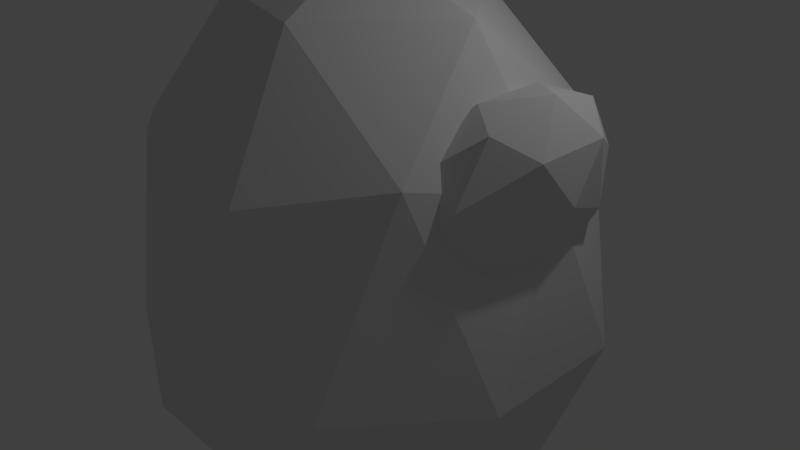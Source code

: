 # Source: untitled.blend  (saved by Blender 2.79.0; exported with 4.5.12 LTS)
import bpy
from mathutils import Matrix  # noqa: F401  (used for matrix-valued properties, if any)

bpy.ops.wm.read_factory_settings(use_empty=True)
scene = bpy.context.scene
scene.name = 'Scene'

# ---- collections
col_collection_1 = bpy.data.collections.new('Collection 1'); scene.collection.children.link(col_collection_1)

# ---- world
world_world = bpy.data.worlds.new('World'); scene.world = world_world
world_world.color = (0.05088, 0.05088, 0.05088)
world_world.use_sun_shadow = False
world_world.sun_shadow_jitter_overblur = 0.0
world_world.cycles.sampling_method = 'MANUAL'

# ---- cameras
cam_camera = bpy.data.cameras.new('Camera')
cam_camera.clip_end = 100.0
cam_camera.lens = 35.0
cam_camera.sensor_width = 32.0
cam_camera.sensor_height = 18.0
cam_camera.ortho_scale = 7.314
cam_camera.dof.focus_distance = 0.0
cam_camera.dof.aperture_fstop = 128.0

# ---- lights
light_lamp = bpy.data.lights.new('Lamp', 'POINT')
light_lamp.transmission_factor = 0.0
light_lamp.cutoff_distance = 30.0
light_lamp.energy = 100.0
light_lamp.shadow_buffer_clip_start = 1.001
light_lamp.shadow_soft_size = 0.1
light_lamp.shadow_maximum_resolution = 0.006
light_lamp.use_absolute_resolution = True

# ---- meshes
me_icosphere_001 = bpy.data.meshes.new('Icosphere.001')
me_icosphere_001.from_pydata([(-9.313e-10, -2.328e-10, -0.7223), (0.7236, -0.5257, -0.4425), (-0.4034, -0.8354, -0.4703), (-0.7529, -0.0257, -0.4703), (-0.2764, 0.8506, -0.4425), (0.7236, 0.5257, -0.4425), (0.2764, -0.8506, 0.4472), (-0.7236, -0.5257, 0.4472), (-0.7236, 0.5257, 0.4472), (0.2764, 0.8506, 0.4472), (0.8944, 0.0, 0.4472), (0.0, 0.0, 1.0), (-0.339, -0.5016, -0.6909), (0.4253, -0.309, -0.7224), (0.2629, -0.809, -0.4973), (0.8506, 0.0, -0.4973), (0.4253, 0.309, -0.7224), (-0.5444, -0.0257, -0.6909), (-0.6363, -0.5016, -0.4821), (-0.1625, 0.5, -0.7224), (-0.6882, 0.5, -0.4973), (0.2629, 0.809, -0.4973), (0.9511, -0.309, -0.0946), (0.9511, 0.309, -0.0946), (0.0, -1.0, -0.0946), (0.5878, -0.809, -0.0946), (-0.8236, -0.3258, -0.1752), (-0.5864, -0.7528, -0.1752), (-0.5878, 0.809, -0.0946), (-0.9511, 0.309, -0.0946), (0.5878, 0.809, -0.0946), (0.0, 1.0, -0.0946), (0.6882, -0.5, 0.5257), (-0.2629, -0.809, 0.5257), (-0.8506, 0.0, 0.5257), (-0.2629, 0.809, 0.5257), (0.6882, 0.5, 0.5257), (0.1625, -0.5, 0.8507), (0.5257, 0.0, 0.8507), (-0.4253, -0.309, 0.8507), (-0.4253, 0.309, 0.8507), (0.1625, 0.5, 0.8507), (0.6761, 0.02764, 0.01288), (0.3227, -0.1673, -0.06195), (0.7188, -0.3938, 0.2458), (0.9861, -0.03803, 0.4538), (0.7553, 0.4083, 0.2746), (0.3452, 0.3284, -0.04417), (0.4143, -0.3535, 0.3327), (0.8244, -0.2736, 0.6514), (0.8469, 0.2222, 0.6692), (0.4508, 0.4487, 0.3615), (0.1834, 0.09291, 0.1535), (0.4935, 0.02724, 0.5944), (0.7172, -0.22, 0.09874), (0.4844, -0.08691, -0.08215), (0.5095, -0.3346, 0.05476), (0.2899, 0.0899, -0.1157), (0.4977, 0.2045, -0.0717), (0.8744, -0.01092, 0.221), (0.8995, -0.2586, 0.3579), (0.7387, 0.2514, 0.1156), (0.9209, 0.2128, 0.3748), (0.5442, 0.4283, 0.08211), (0.1948, -0.04854, 0.000501), (0.2081, 0.2429, 0.01095), (0.5634, -0.4441, 0.2867), (0.3305, -0.3109, 0.1058), (0.9615, -0.188, 0.5963), (0.8044, -0.3971, 0.4741), (0.8391, 0.3658, 0.5014), (0.9748, 0.1034, 0.6068), (0.3652, 0.452, 0.1332), (0.6062, 0.4989, 0.3205), (0.2487, -0.158, 0.2325), (0.6254, -0.3734, 0.5252), (0.8797, -0.03501, 0.723), (0.6601, 0.3895, 0.5525), (0.2701, 0.3135, 0.2494), (0.4309, -0.1966, 0.4916), (0.2952, 0.06581, 0.3863), (0.6719, -0.1496, 0.679), (0.6852, 0.1418, 0.6894), (0.4524, 0.2749, 0.5085), (0.5063, 0.8008, 1.537), (0.7404, 0.7328, 1.566), (0.4075, 0.5535, 1.563), (0.1833, 0.8001, 1.559), (0.4056, 1.049, 1.554), (0.7391, 1.086, 1.576), (0.6444, 0.6241, 1.587), (0.246, 0.6515, 1.69), (0.2447, 0.9575, 1.684), (0.6423, 1.196, 1.646), (0.7769, 0.912, 1.651), (0.5069, 0.8083, 1.766), (0.4482, 0.6552, 1.546), (0.6757, 0.8048, 1.556), (0.6413, 0.6374, 1.566), (0.7672, 0.909, 1.561), (0.6749, 1.012, 1.552), (0.3164, 0.8002, 1.543), (0.2584, 0.6548, 1.559), (0.4471, 0.9463, 1.54), (0.2572, 0.9458, 1.553), (0.6392, 1.18, 1.568), (0.7893, 0.8059, 1.574), (0.7886, 1.014, 1.613), (0.5077, 0.5125, 1.627), (0.7115, 0.6381, 1.577), (0.1633, 0.7106, 1.578), (0.2952, 0.5671, 1.626), (0.4555, 1.179, 1.567), (0.1625, 0.8905, 1.575), (0.7095, 1.182, 1.61), (0.5823, 1.245, 1.609), (0.733, 0.7445, 1.66), (0.4127, 0.5701, 1.702), (0.1995, 0.8047, 1.698), (0.5259, 1.182, 1.652), (0.7317, 1.08, 1.654), (0.6196, 0.7448, 1.687), (0.6973, 0.9127, 1.683), (0.3536, 0.717, 1.747), (0.3529, 0.8968, 1.743), (0.6182, 1.08, 1.68), (0.5738, -0.7169, 1.561), (0.7854, -1.009, 1.604), (0.4742, -0.9572, 1.586), (0.2482, -0.7177, 1.582), (0.4723, -0.4762, 1.577), (0.784, -0.6668, 1.597), (0.6757, -0.9529, 1.691), (0.3111, -0.865, 1.617), (0.3101, -0.5653, 1.684), (0.6864, -0.5593, 1.663), (0.822, -0.8355, 1.668), (0.5743, -0.7103, 1.763), (0.5152, -0.8584, 1.569), (0.7201, -0.9393, 1.586), (0.6854, -1.102, 1.596), (0.8123, -0.838, 1.594), (0.7193, -0.7381, 1.583), (0.3824, -0.7176, 1.567), (0.3239, -0.8588, 1.581), (0.5911, -0.6765, 1.582), (0.3227, -0.5761, 1.576), (0.6833, -0.5753, 1.586), (0.8347, -0.9371, 1.636), (0.8339, -0.736, 1.632), (0.575, -0.9984, 1.603), (0.7563, -1.1, 1.639), (0.228, -0.8046, 1.6), (0.3608, -0.9454, 1.602), (0.359, -0.4879, 1.594), (0.2273, -0.6299, 1.597), (0.7542, -0.5736, 1.629), (0.6259, -0.5131, 1.596), (0.7778, -0.9982, 1.678), (0.4794, -0.9416, 1.702), (0.2645, -0.7138, 1.698), (0.5691, -0.5731, 1.67), (0.7765, -0.6728, 1.671), (0.6635, -0.9979, 1.703), (0.7419, -0.8349, 1.699), (0.4198, -0.7991, 1.744), (0.4191, -0.6243, 1.741), (0.6622, -0.6725, 1.696)], [], [(0, 13, 12), (1, 13, 15), (0, 12, 17), (0, 17, 19), (0, 19, 16), (1, 15, 22), (2, 14, 24), (3, 18, 26), (4, 20, 28), (5, 21, 30), (1, 22, 25), (2, 24, 27), (3, 26, 29), (4, 28, 31), (5, 30, 23), (6, 32, 37), (7, 33, 39), (8, 34, 40), (9, 35, 41), (10, 36, 38), (38, 41, 11), (38, 36, 41), (36, 9, 41), (41, 40, 11), (41, 35, 40), (35, 8, 40), (40, 39, 11), (40, 34, 39), (34, 7, 39), (39, 37, 11), (39, 33, 37), (33, 6, 37), (37, 38, 11), (37, 32, 38), (32, 10, 38), (23, 36, 10), (23, 30, 36), (30, 9, 36), (31, 35, 9), (31, 28, 35), (28, 8, 35), (29, 34, 8), (29, 26, 34), (26, 7, 34), (27, 33, 7), (27, 24, 33), (24, 6, 33), (25, 32, 6), (25, 22, 32), (22, 10, 32), (30, 31, 9), (30, 21, 31), (21, 4, 31), (28, 29, 8), (28, 20, 29), (20, 3, 29), (26, 27, 7), (26, 18, 27), (18, 2, 27), (24, 25, 6), (24, 14, 25), (14, 1, 25), (22, 23, 10), (22, 15, 23), (15, 5, 23), (16, 21, 5), (16, 19, 21), (19, 4, 21), (19, 20, 4), (19, 17, 20), (17, 3, 20), (17, 18, 3), (17, 12, 18), (12, 2, 18), (15, 16, 5), (15, 13, 16), (13, 0, 16), (12, 14, 2), (12, 13, 14), (13, 1, 14), (42, 55, 54), (43, 55, 57), (42, 54, 59), (42, 59, 61), (42, 61, 58), (43, 57, 64), (44, 56, 66), (45, 60, 68), (46, 62, 70), (47, 63, 72), (43, 64, 67), (44, 66, 69), (45, 68, 71), (46, 70, 73), (47, 72, 65), (48, 74, 79), (49, 75, 81), (50, 76, 82), (51, 77, 83), (52, 78, 80), (80, 83, 53), (80, 78, 83), (78, 51, 83), (83, 82, 53), (83, 77, 82), (77, 50, 82), (82, 81, 53), (82, 76, 81), (76, 49, 81), (81, 79, 53), (81, 75, 79), (75, 48, 79), (79, 80, 53), (79, 74, 80), (74, 52, 80), (65, 78, 52), (65, 72, 78), (72, 51, 78), (73, 77, 51), (73, 70, 77), (70, 50, 77), (71, 76, 50), (71, 68, 76), (68, 49, 76), (69, 75, 49), (69, 66, 75), (66, 48, 75), (67, 74, 48), (67, 64, 74), (64, 52, 74), (72, 73, 51), (72, 63, 73), (63, 46, 73), (70, 71, 50), (70, 62, 71), (62, 45, 71), (68, 69, 49), (68, 60, 69), (60, 44, 69), (66, 67, 48), (66, 56, 67), (56, 43, 67), (64, 65, 52), (64, 57, 65), (57, 47, 65), (58, 63, 47), (58, 61, 63), (61, 46, 63), (61, 62, 46), (61, 59, 62), (59, 45, 62), (59, 60, 45), (59, 54, 60), (54, 44, 60), (57, 58, 47), (57, 55, 58), (55, 42, 58), (54, 56, 44), (54, 55, 56), (55, 43, 56), (84, 97, 96), (85, 97, 99), (84, 96, 101), (84, 101, 103), (84, 103, 100), (85, 99, 106), (86, 98, 108), (87, 102, 110), (88, 104, 112), (89, 105, 114), (85, 106, 109), (86, 108, 111), (87, 110, 113), (88, 112, 115), (89, 114, 107), (90, 116, 121), (91, 117, 123), (92, 118, 124), (93, 119, 125), (94, 120, 122), (122, 125, 95), (122, 120, 125), (120, 93, 125), (125, 124, 95), (125, 119, 124), (119, 92, 124), (124, 123, 95), (124, 118, 123), (118, 91, 123), (123, 121, 95), (123, 117, 121), (117, 90, 121), (121, 122, 95), (121, 116, 122), (116, 94, 122), (107, 120, 94), (107, 114, 120), (114, 93, 120), (115, 119, 93), (115, 112, 119), (112, 92, 119), (113, 118, 92), (113, 110, 118), (110, 91, 118), (111, 117, 91), (111, 108, 117), (108, 90, 117), (109, 116, 90), (109, 106, 116), (106, 94, 116), (114, 115, 93), (114, 105, 115), (105, 88, 115), (112, 113, 92), (112, 104, 113), (104, 87, 113), (110, 111, 91), (110, 102, 111), (102, 86, 111), (108, 109, 90), (108, 98, 109), (98, 85, 109), (106, 107, 94), (106, 99, 107), (99, 89, 107), (100, 105, 89), (100, 103, 105), (103, 88, 105), (103, 104, 88), (103, 101, 104), (101, 87, 104), (101, 102, 87), (101, 96, 102), (96, 86, 102), (99, 100, 89), (99, 97, 100), (97, 84, 100), (96, 98, 86), (96, 97, 98), (97, 85, 98), (126, 139, 138), (127, 139, 141), (126, 138, 143), (126, 143, 145), (126, 145, 142), (127, 141, 148), (128, 140, 150), (129, 144, 152), (130, 146, 154), (131, 147, 156), (127, 148, 151), (128, 150, 153), (129, 152, 155), (130, 154, 157), (131, 156, 149), (132, 158, 163), (133, 159, 165), (134, 160, 166), (135, 161, 167), (136, 162, 164), (164, 167, 137), (164, 162, 167), (162, 135, 167), (167, 166, 137), (167, 161, 166), (161, 134, 166), (166, 165, 137), (166, 160, 165), (160, 133, 165), (165, 163, 137), (165, 159, 163), (159, 132, 163), (163, 164, 137), (163, 158, 164), (158, 136, 164), (149, 162, 136), (149, 156, 162), (156, 135, 162), (157, 161, 135), (157, 154, 161), (154, 134, 161), (155, 160, 134), (155, 152, 160), (152, 133, 160), (153, 159, 133), (153, 150, 159), (150, 132, 159), (151, 158, 132), (151, 148, 158), (148, 136, 158), (156, 157, 135), (156, 147, 157), (147, 130, 157), (154, 155, 134), (154, 146, 155), (146, 129, 155), (152, 153, 133), (152, 144, 153), (144, 128, 153), (150, 151, 132), (150, 140, 151), (140, 127, 151), (148, 149, 136), (148, 141, 149), (141, 131, 149), (142, 147, 131), (142, 145, 147), (145, 130, 147), (145, 146, 130), (145, 143, 146), (143, 129, 146), (143, 144, 129), (143, 138, 144), (138, 128, 144), (141, 142, 131), (141, 139, 142), (139, 126, 142), (138, 140, 128), (138, 139, 140), (139, 127, 140)])
me_icosphere_001.use_remesh_preserve_volume = False
me_icosphere_001.use_remesh_preserve_attributes = False
me_icosphere_001.use_mirror_vertex_groups = False
me_icosphere_001.update()
me_icosphere = bpy.data.meshes.new('Icosphere')
me_icosphere.from_pydata([(0.0, 0.0, -1.0), (0.7236, -0.5257, -0.4472), (-0.2764, -0.8506, -0.4472), (-0.8944, 0.0, -0.4472), (-0.2764, 0.8506, -0.4472), (0.7236, 0.5257, -0.4472), (0.2764, -0.8506, 0.4472), (-0.7236, -0.5257, 0.4472), (-0.7236, 0.5257, 0.4472), (0.2764, 0.8506, 0.4472), (0.8944, 0.0, 0.4472), (0.0, 0.0, 1.0), (-0.1625, -0.5, -0.8507), (0.4253, -0.309, -0.8507), (0.2629, -0.809, -0.5257), (0.8506, 0.0, -0.5257), (0.4253, 0.309, -0.8507), (-0.5257, 0.0, -0.8507), (-0.6882, -0.5, -0.5257), (-0.1625, 0.5, -0.8507), (-0.6882, 0.5, -0.5257), (0.2629, 0.809, -0.5257), (0.9511, -0.309, 0.0), (0.9511, 0.309, 0.0), (0.0, -1.0, 0.0), (0.5878, -0.809, 0.0), (-0.9511, -0.309, 0.0), (-0.5878, -0.809, 0.0), (-0.5878, 0.809, 0.0), (-0.9511, 0.309, 0.0), (0.5878, 0.809, 0.0), (0.0, 1.0, 0.0), (0.6882, -0.5, 0.5257), (-0.2629, -0.809, 0.5257), (-0.8506, 0.0, 0.5257), (-0.2629, 0.809, 0.5257), (0.6882, 0.5, 0.5257), (0.1625, -0.5, 0.8507), (0.5257, 0.0, 0.8507), (-0.4253, -0.309, 0.8507), (-0.4253, 0.309, 0.8507), (0.1625, 0.5, 0.8507)], [], [(0, 13, 12), (1, 13, 15), (0, 12, 17), (0, 17, 19), (0, 19, 16), (1, 15, 22), (2, 14, 24), (3, 18, 26), (4, 20, 28), (5, 21, 30), (1, 22, 25), (2, 24, 27), (3, 26, 29), (4, 28, 31), (5, 30, 23), (6, 32, 37), (7, 33, 39), (8, 34, 40), (9, 35, 41), (10, 36, 38), (38, 41, 11), (38, 36, 41), (36, 9, 41), (41, 40, 11), (41, 35, 40), (35, 8, 40), (40, 39, 11), (40, 34, 39), (34, 7, 39), (39, 37, 11), (39, 33, 37), (33, 6, 37), (37, 38, 11), (37, 32, 38), (32, 10, 38), (23, 36, 10), (23, 30, 36), (30, 9, 36), (31, 35, 9), (31, 28, 35), (28, 8, 35), (29, 34, 8), (29, 26, 34), (26, 7, 34), (27, 33, 7), (27, 24, 33), (24, 6, 33), (25, 32, 6), (25, 22, 32), (22, 10, 32), (30, 31, 9), (30, 21, 31), (21, 4, 31), (28, 29, 8), (28, 20, 29), (20, 3, 29), (26, 27, 7), (26, 18, 27), (18, 2, 27), (24, 25, 6), (24, 14, 25), (14, 1, 25), (22, 23, 10), (22, 15, 23), (15, 5, 23), (16, 21, 5), (16, 19, 21), (19, 4, 21), (19, 20, 4), (19, 17, 20), (17, 3, 20), (17, 18, 3), (17, 12, 18), (12, 2, 18), (15, 16, 5), (15, 13, 16), (13, 0, 16), (12, 14, 2), (12, 13, 14), (13, 1, 14)])
me_icosphere.use_remesh_preserve_volume = False
me_icosphere.use_remesh_preserve_attributes = False
me_icosphere.use_mirror_vertex_groups = False
me_icosphere.update()

# ---- objects
ob_icosphere_001 = bpy.data.objects.new('Icosphere.001', me_icosphere_001)
ob_icosphere = bpy.data.objects.new('Icosphere', me_icosphere)
ob_lamp = bpy.data.objects.new('Lamp', light_lamp)
ob_camera = bpy.data.objects.new('Camera', cam_camera)

# ---- transforms, parenting, visibility, modifiers, constraints
ob_icosphere_001.location = (0.0, 0.0, 0.0)
ob_icosphere_001.scale = (3.176, 2.978, 3.891)
ob_icosphere_001.lineart.crease_threshold = 0.0
ob_icosphere.location = (0.0, 0.0, 0.0)
ob_icosphere.lineart.crease_threshold = 0.0
ob_lamp.location = (4.076, 1.005, 5.904)
ob_lamp.rotation_euler = (0.6503, 0.05522, 1.866)
ob_lamp.lock_rotations_4d = False
ob_lamp.empty_display_type = 'ARROWS'
ob_lamp.color = (0.0, 0.0, 0.0, 0.0)
ob_lamp.lineart.crease_threshold = 0.0
ob_camera.location = (7.481, -6.508, 5.344)
ob_camera.rotation_euler = (1.109, 0.0, 0.8149)
ob_camera.lock_rotations_4d = False
ob_camera.empty_display_type = 'ARROWS'
ob_camera.color = (0.0, 0.0, 0.0, 0.0)
ob_camera.display_type = 'WIRE'
ob_camera.lineart.crease_threshold = 0.0

# ---- collection membership
col_collection_1.objects.link(ob_icosphere_001)
col_collection_1.objects.link(ob_icosphere)
col_collection_1.objects.link(ob_lamp)
col_collection_1.objects.link(ob_camera)

# ---- scene / render settings (as saved in the file)
scene.camera = ob_camera
scene.frame_start = 1; scene.frame_end = 250; scene.frame_set(1)
scene.render.engine = 'BLENDER_EEVEE_NEXT'
scene.render.resolution_percentage = 50
scene.render.dither_intensity = 0.0
scene.cycles.use_denoising = False
scene.cycles.samples = 128
scene.cycles.sampling_pattern = 'TABULATED_SOBOL'
scene.cycles.use_adaptive_sampling = False
scene.cycles.use_light_tree = False
scene.cycles.blur_glossy = 0.0
scene.cycles.sample_clamp_indirect = 0.0
scene.view_settings.view_transform = 'Standard'
bpy.context.view_layer.update()
